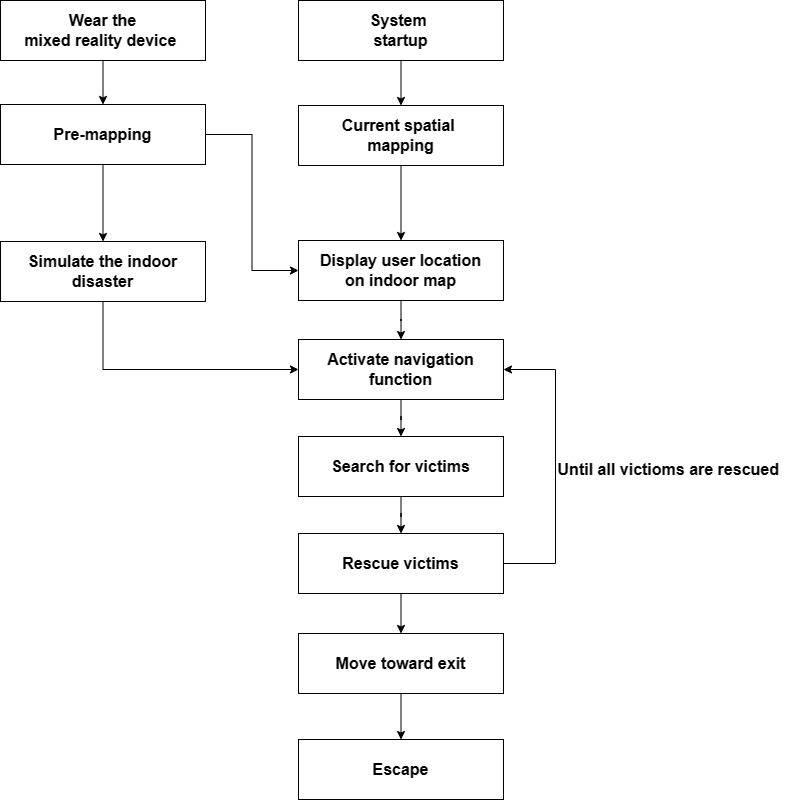

The diagram above was exported from draw.io. Its source (the exported page's mxGraphModel, read from the mxfile embedded in the PNG):
<mxGraphModel dx="1096" dy="489" grid="0" gridSize="10" guides="1" tooltips="1" connect="1" arrows="1" fold="1" page="1" pageScale="1" pageWidth="1169" pageHeight="827" background="none" math="0" shadow="0">
  <root>
    <mxCell id="0" />
    <mxCell id="1" parent="0" />
    <mxCell id="JvrKD-u4iZVUIS59gZnT-62" style="edgeStyle=orthogonalEdgeStyle;rounded=0;orthogonalLoop=1;jettySize=auto;html=1;entryX=0.5;entryY=0;entryDx=0;entryDy=0;fontSize=16;" parent="1" source="JvrKD-u4iZVUIS59gZnT-55" target="JvrKD-u4iZVUIS59gZnT-57" edge="1">
      <mxGeometry relative="1" as="geometry" />
    </mxCell>
    <mxCell id="JvrKD-u4iZVUIS59gZnT-55" value="&lt;b style=&quot;font-size: 16px;&quot;&gt;Wear the&lt;br&gt;mixed reality device&amp;nbsp;&lt;/b&gt;" style="rounded=0;whiteSpace=wrap;html=1;" parent="1" vertex="1">
      <mxGeometry x="62" y="11" width="205" height="60" as="geometry" />
    </mxCell>
    <mxCell id="JvrKD-u4iZVUIS59gZnT-65" style="edgeStyle=orthogonalEdgeStyle;rounded=0;orthogonalLoop=1;jettySize=auto;html=1;entryX=0;entryY=0.5;entryDx=0;entryDy=0;fontSize=16;" parent="1" source="JvrKD-u4iZVUIS59gZnT-57" target="JvrKD-u4iZVUIS59gZnT-63" edge="1">
      <mxGeometry relative="1" as="geometry" />
    </mxCell>
    <mxCell id="JvrKD-u4iZVUIS59gZnT-82" style="edgeStyle=orthogonalEdgeStyle;rounded=0;orthogonalLoop=1;jettySize=auto;html=1;entryX=0.5;entryY=0;entryDx=0;entryDy=0;fontSize=16;" parent="1" source="JvrKD-u4iZVUIS59gZnT-57" target="JvrKD-u4iZVUIS59gZnT-81" edge="1">
      <mxGeometry relative="1" as="geometry" />
    </mxCell>
    <mxCell id="JvrKD-u4iZVUIS59gZnT-57" value="&lt;span style=&quot;font-size: 16px;&quot;&gt;&lt;b&gt;Pre-mapping&lt;/b&gt;&lt;/span&gt;" style="rounded=0;whiteSpace=wrap;html=1;" parent="1" vertex="1">
      <mxGeometry x="62" y="115" width="205" height="60" as="geometry" />
    </mxCell>
    <mxCell id="JvrKD-u4iZVUIS59gZnT-61" style="edgeStyle=orthogonalEdgeStyle;rounded=0;orthogonalLoop=1;jettySize=auto;html=1;entryX=0.5;entryY=0;entryDx=0;entryDy=0;fontSize=16;" parent="1" source="JvrKD-u4iZVUIS59gZnT-59" target="JvrKD-u4iZVUIS59gZnT-60" edge="1">
      <mxGeometry relative="1" as="geometry" />
    </mxCell>
    <mxCell id="JvrKD-u4iZVUIS59gZnT-59" value="&lt;span style=&quot;font-size: 16px;&quot;&gt;&lt;b&gt;System&amp;nbsp;&lt;br&gt;startup&lt;br&gt;&lt;/b&gt;&lt;/span&gt;" style="rounded=0;whiteSpace=wrap;html=1;" parent="1" vertex="1">
      <mxGeometry x="360" y="11" width="205" height="60" as="geometry" />
    </mxCell>
    <mxCell id="JvrKD-u4iZVUIS59gZnT-64" style="edgeStyle=orthogonalEdgeStyle;rounded=0;orthogonalLoop=1;jettySize=auto;html=1;entryX=0.5;entryY=0;entryDx=0;entryDy=0;fontSize=16;" parent="1" source="JvrKD-u4iZVUIS59gZnT-60" target="JvrKD-u4iZVUIS59gZnT-63" edge="1">
      <mxGeometry relative="1" as="geometry" />
    </mxCell>
    <mxCell id="JvrKD-u4iZVUIS59gZnT-60" value="&lt;span style=&quot;font-size: 16px;&quot;&gt;&lt;b&gt;Current spatial&amp;nbsp;&lt;br&gt;mapping&lt;br&gt;&lt;/b&gt;&lt;/span&gt;" style="rounded=0;whiteSpace=wrap;html=1;" parent="1" vertex="1">
      <mxGeometry x="360" y="116" width="205" height="60" as="geometry" />
    </mxCell>
    <mxCell id="JvrKD-u4iZVUIS59gZnT-67" style="edgeStyle=orthogonalEdgeStyle;rounded=0;orthogonalLoop=1;jettySize=auto;html=1;entryX=0.5;entryY=0;entryDx=0;entryDy=0;fontSize=16;" parent="1" source="JvrKD-u4iZVUIS59gZnT-63" target="JvrKD-u4iZVUIS59gZnT-66" edge="1">
      <mxGeometry relative="1" as="geometry" />
    </mxCell>
    <mxCell id="JvrKD-u4iZVUIS59gZnT-63" value="&lt;b style=&quot;font-size: 16px;&quot;&gt;Display user location&lt;br&gt;on indoor map&lt;/b&gt;" style="rounded=0;whiteSpace=wrap;html=1;" parent="1" vertex="1">
      <mxGeometry x="360" y="251" width="205" height="60" as="geometry" />
    </mxCell>
    <mxCell id="JvrKD-u4iZVUIS59gZnT-70" style="edgeStyle=orthogonalEdgeStyle;rounded=0;orthogonalLoop=1;jettySize=auto;html=1;entryX=0.5;entryY=0;entryDx=0;entryDy=0;fontSize=16;" parent="1" source="JvrKD-u4iZVUIS59gZnT-66" target="JvrKD-u4iZVUIS59gZnT-68" edge="1">
      <mxGeometry relative="1" as="geometry" />
    </mxCell>
    <mxCell id="JvrKD-u4iZVUIS59gZnT-66" value="&lt;span style=&quot;font-size: 16px;&quot;&gt;&lt;b&gt;Activate navigation&lt;br&gt;function&lt;br&gt;&lt;/b&gt;&lt;/span&gt;" style="rounded=0;whiteSpace=wrap;html=1;" parent="1" vertex="1">
      <mxGeometry x="360" y="350" width="205" height="60" as="geometry" />
    </mxCell>
    <mxCell id="JvrKD-u4iZVUIS59gZnT-71" style="edgeStyle=orthogonalEdgeStyle;rounded=0;orthogonalLoop=1;jettySize=auto;html=1;entryX=0.5;entryY=0;entryDx=0;entryDy=0;fontSize=16;" parent="1" source="JvrKD-u4iZVUIS59gZnT-68" target="JvrKD-u4iZVUIS59gZnT-69" edge="1">
      <mxGeometry relative="1" as="geometry" />
    </mxCell>
    <mxCell id="JvrKD-u4iZVUIS59gZnT-68" value="&lt;span style=&quot;font-size: 16px;&quot;&gt;&lt;b&gt;Search for victims&lt;br&gt;&lt;/b&gt;&lt;/span&gt;" style="rounded=0;whiteSpace=wrap;html=1;" parent="1" vertex="1">
      <mxGeometry x="360" y="447" width="205" height="60" as="geometry" />
    </mxCell>
    <mxCell id="JvrKD-u4iZVUIS59gZnT-74" style="edgeStyle=orthogonalEdgeStyle;rounded=0;orthogonalLoop=1;jettySize=auto;html=1;entryX=1;entryY=0.5;entryDx=0;entryDy=0;fontSize=16;" parent="1" source="JvrKD-u4iZVUIS59gZnT-69" target="JvrKD-u4iZVUIS59gZnT-66" edge="1">
      <mxGeometry relative="1" as="geometry">
        <Array as="points">
          <mxPoint x="617" y="574" />
          <mxPoint x="617" y="380" />
        </Array>
      </mxGeometry>
    </mxCell>
    <mxCell id="JvrKD-u4iZVUIS59gZnT-78" style="edgeStyle=orthogonalEdgeStyle;rounded=0;orthogonalLoop=1;jettySize=auto;html=1;entryX=0.5;entryY=0;entryDx=0;entryDy=0;fontSize=16;" parent="1" source="JvrKD-u4iZVUIS59gZnT-69" target="JvrKD-u4iZVUIS59gZnT-77" edge="1">
      <mxGeometry relative="1" as="geometry" />
    </mxCell>
    <mxCell id="JvrKD-u4iZVUIS59gZnT-69" value="&lt;span style=&quot;font-size: 16px;&quot;&gt;&lt;b&gt;Rescue victims&lt;br&gt;&lt;/b&gt;&lt;/span&gt;" style="rounded=0;whiteSpace=wrap;html=1;" parent="1" vertex="1">
      <mxGeometry x="360" y="544" width="205" height="60" as="geometry" />
    </mxCell>
    <mxCell id="JvrKD-u4iZVUIS59gZnT-76" value="&lt;b&gt;Until all victioms are rescued&amp;nbsp;&lt;/b&gt;" style="text;html=1;align=center;verticalAlign=middle;resizable=0;points=[];autosize=1;strokeColor=none;fillColor=none;fontSize=16;" parent="1" vertex="1">
      <mxGeometry x="610" y="464" width="244" height="31" as="geometry" />
    </mxCell>
    <mxCell id="JvrKD-u4iZVUIS59gZnT-80" style="edgeStyle=orthogonalEdgeStyle;rounded=0;orthogonalLoop=1;jettySize=auto;html=1;entryX=0.5;entryY=0;entryDx=0;entryDy=0;fontSize=16;" parent="1" source="JvrKD-u4iZVUIS59gZnT-77" target="JvrKD-u4iZVUIS59gZnT-79" edge="1">
      <mxGeometry relative="1" as="geometry" />
    </mxCell>
    <mxCell id="JvrKD-u4iZVUIS59gZnT-77" value="&lt;span style=&quot;font-size: 16px;&quot;&gt;&lt;b&gt;Move toward exit&lt;br&gt;&lt;/b&gt;&lt;/span&gt;" style="rounded=0;whiteSpace=wrap;html=1;" parent="1" vertex="1">
      <mxGeometry x="360" y="644" width="205" height="60" as="geometry" />
    </mxCell>
    <mxCell id="JvrKD-u4iZVUIS59gZnT-79" value="&lt;span style=&quot;font-size: 16px;&quot;&gt;&lt;b&gt;Escape&lt;br&gt;&lt;/b&gt;&lt;/span&gt;" style="rounded=0;whiteSpace=wrap;html=1;" parent="1" vertex="1">
      <mxGeometry x="360" y="750" width="205" height="60" as="geometry" />
    </mxCell>
    <mxCell id="JvrKD-u4iZVUIS59gZnT-84" style="edgeStyle=orthogonalEdgeStyle;rounded=0;orthogonalLoop=1;jettySize=auto;html=1;entryX=0;entryY=0.5;entryDx=0;entryDy=0;fontSize=16;exitX=0.5;exitY=1;exitDx=0;exitDy=0;" parent="1" source="JvrKD-u4iZVUIS59gZnT-81" target="JvrKD-u4iZVUIS59gZnT-66" edge="1">
      <mxGeometry relative="1" as="geometry">
        <Array as="points">
          <mxPoint x="165" y="380" />
        </Array>
      </mxGeometry>
    </mxCell>
    <mxCell id="JvrKD-u4iZVUIS59gZnT-81" value="&lt;span style=&quot;font-size: 16px;&quot;&gt;&lt;b&gt;Simulate the indoor disaster&lt;/b&gt;&lt;/span&gt;" style="rounded=0;whiteSpace=wrap;html=1;" parent="1" vertex="1">
      <mxGeometry x="62" y="252" width="205" height="60" as="geometry" />
    </mxCell>
  </root>
</mxGraphModel>